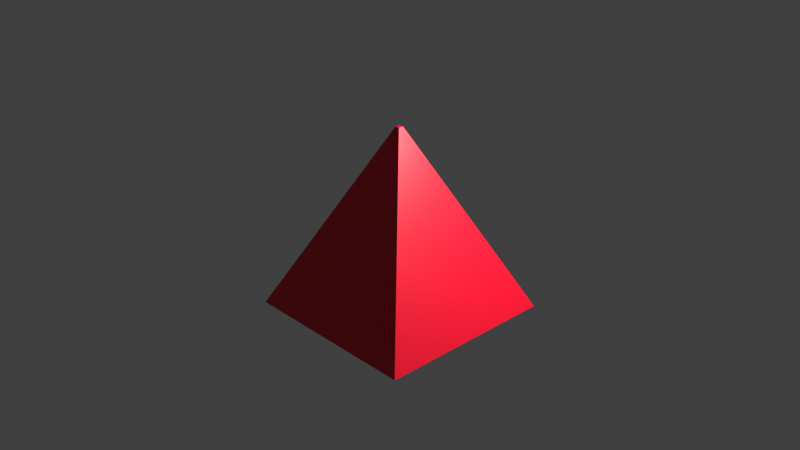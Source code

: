# Source: MyFristFile.blend  (saved by Blender 3.0.42; exported with 4.5.12 LTS)
import bpy
from mathutils import Matrix  # noqa: F401  (used for matrix-valued properties, if any)

bpy.ops.wm.read_factory_settings(use_empty=True)
scene = bpy.context.scene
scene.name = 'Scene'

# ---- collections
col_collection = bpy.data.collections.new('Collection'); scene.collection.children.link(col_collection)

# ---- materials (node trees are filled in below, after node groups)
mat_material = bpy.data.materials.new('Material')
mat_material.alpha_threshold = 0.0
mat_material.use_transparent_shadow = False
mat_material.line_color = (0.0, 0.0, 0.0, 1.0)

# ---- material node trees
mat_material.use_nodes = True; mat_material.node_tree.nodes.clear()
_N = mat_material.node_tree.nodes; _L = mat_material.node_tree.links
n0 = _N.new('ShaderNodeOutputMaterial'); n0.name = 'Material Output'; n0.location = (300, 300)
n1 = _N.new('ShaderNodeBsdfPrincipled'); n1.name = 'Principled BSDF'; n1.location = (10, 300)
n1.distribution = 'GGX'
n1.subsurface_method = 'RANDOM_WALK_SKIN'
n1.inputs[2].default_value = 0.4
n1.inputs[3].default_value = 1.45
n1.inputs[8].default_value = 1.0
n1.inputs[27].default_value = (0.0, 0.0, 0.0, 1.0)
n1.inputs[28].default_value = 1.0
n2 = _N.new('ShaderNodeLightPath'); n2.name = 'Light Path'; n2.location = (-180, 320)
n3 = _N.new('ShaderNodeMix'); n3.name = 'Mix'; n3.location = (-160, 180)
n3.data_type = 'RGBA'
n3.inputs[6].default_value = (0.7939, 0.003924, 0.02636, 1.0)
n3.inputs[7].default_value = (0.8, 0.8, 0.8, 1.0)
_L.new(n1.outputs[0], n0.inputs[0])
_L.new(n2.outputs[5], n3.inputs[0])
_L.new(n2.outputs[5], n1.inputs[10])
_L.new(n3.outputs[2], n1.inputs[0])
n0.is_active_output = True

# ---- world
world_world = bpy.data.worlds.new('World'); scene.world = world_world
world_world.use_nodes = True; world_world.node_tree.nodes.clear()
_N = world_world.node_tree.nodes; _L = world_world.node_tree.links
n0 = _N.new('ShaderNodeOutputWorld'); n0.name = 'World Output'; n0.location = (300, 300)
n1 = _N.new('ShaderNodeBackground'); n1.name = 'Background'; n1.location = (10, 300)
n1.inputs[0].default_value = (0.05088, 0.05088, 0.05088, 1.0)
_L.new(n1.outputs[0], n0.inputs[0])
n0.is_active_output = True
world_world.color = (0.05088, 0.05088, 0.05088)
world_world.use_sun_shadow = False
world_world.sun_shadow_jitter_overblur = 0.0

# ---- cameras
cam_camera = bpy.data.cameras.new('Camera')
cam_camera.clip_end = 100.0
cam_camera.ortho_scale = 7.314

# ---- lights
light_light = bpy.data.lights.new('Light', 'POINT')
light_light.transmission_factor = 0.0
light_light.energy = 1000.0
light_light.shadow_soft_size = 0.1
light_light.shadow_maximum_resolution = 0.006
light_light.use_absolute_resolution = True

# ---- meshes
me_cube = bpy.data.meshes.new('Cube')
me_cube.from_pydata([(0.02582, 0.02695, 1.0), (1.0, 1.0, -1.0), (0.02582, -0.02695, 1.0), (1.0, -1.0, -1.0), (-0.02582, 0.02695, 1.0), (-1.0, 1.0, -1.0), (-0.02582, -0.02695, 1.0), (-1.0, -1.0, -1.0)], [], [(0, 4, 6, 2), (3, 2, 6, 7), (7, 6, 4, 5), (5, 1, 3, 7), (1, 0, 2, 3), (5, 4, 0, 1)])
_uv = me_cube.uv_layers.new(name='UVMap')
_uv.uv.foreach_set('vector', [0.625, 0.5, 0.875, 0.5, 0.875, 0.75, 0.625, 0.75, 0.375, 0.75, 0.625, 0.75, 0.625, 1.0, 0.375, 1.0, 0.375, 0.0, 0.625, 0.0, 0.625, 0.25, 0.375, 0.25, 0.125, 0.5, 0.375, 0.5, 0.375, 0.75, 0.125, 0.75, 0.375, 0.5, 0.625, 0.5, 0.625, 0.75, 0.375, 0.75, 0.375, 0.25, 0.625, 0.25, 0.625, 0.5, 0.375, 0.5])
me_cube.materials.append(mat_material)
me_cube.use_remesh_preserve_volume = False
me_cube.use_remesh_preserve_attributes = False
me_cube.use_mirror_vertex_groups = False
me_cube.update()

# ---- objects
ob_cube = bpy.data.objects.new('Cube', me_cube)
ob_light = bpy.data.objects.new('Light', light_light)
ob_camera = bpy.data.objects.new('Camera', cam_camera)

# ---- transforms, parenting, visibility, modifiers, constraints
ob_cube.location = (0.0, 0.0, 0.0)
ob_cube.lock_rotations_4d = False
ob_cube.empty_display_type = 'ARROWS'
ob_cube.lineart.crease_threshold = 0.0
ob_light.location = (2.788, 1.389, 2.663)
ob_light.rotation_euler = (0.6503, 0.05522, 1.866)
ob_light.lock_rotations_4d = False
ob_light.empty_display_type = 'ARROWS'
ob_light.color = (0.0, 0.0, 0.0, 0.0)
ob_light.lineart.crease_threshold = 0.0
ob_camera.location = (7.359, -6.926, 4.958)
ob_camera.rotation_euler = (1.109, 0.0, 0.8149)
ob_camera.lock_rotations_4d = False
ob_camera.empty_display_type = 'ARROWS'
ob_camera.color = (0.0, 0.0, 0.0, 0.0)
ob_camera.display_type = 'WIRE'
ob_camera.lineart.crease_threshold = 0.0

# ---- collection membership
col_collection.objects.link(ob_cube)
col_collection.objects.link(ob_light)
col_collection.objects.link(ob_camera)

# ---- scene / render settings (as saved in the file)
scene.camera = ob_camera
scene.frame_start = 1; scene.frame_end = 250; scene.frame_set(1)
scene.render.engine = 'BLENDER_EEVEE_NEXT'
scene.cycles.sampling_pattern = 'TABULATED_SOBOL'
scene.cycles.use_light_tree = False
scene.view_settings.view_transform = 'Standard'
bpy.context.view_layer.update()
